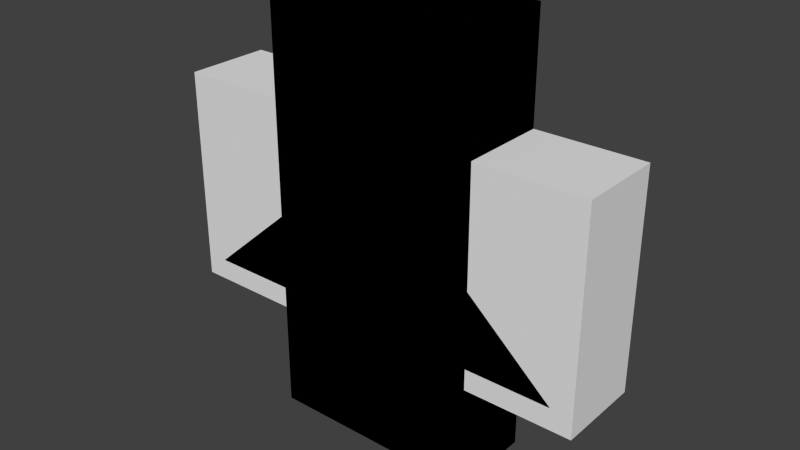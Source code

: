 # Source: arrows.blend  (saved by Blender 2.64.0; exported with 4.5.12 LTS)
import bpy
from mathutils import Matrix  # noqa: F401  (used for matrix-valued properties, if any)

bpy.ops.wm.read_factory_settings(use_empty=True)
scene = bpy.context.scene
scene.name = 'Scene'

# ---- collections
col_collection_1 = bpy.data.collections.new('Collection 1'); scene.collection.children.link(col_collection_1)
col_collection_2 = bpy.data.collections.new('Collection 2'); scene.collection.children.link(col_collection_2)
col_collection_3 = bpy.data.collections.new('Collection 3'); scene.collection.children.link(col_collection_3)
col_collection_4 = bpy.data.collections.new('Collection 4'); scene.collection.children.link(col_collection_4)

# ---- materials (node trees are filled in below, after node groups)
mat_material = bpy.data.materials.new('Material')
mat_material.alpha_threshold = 0.0
mat_material.use_transparent_shadow = False
mat_material.roughness = 0.5
mat_material.line_color = (0.0, 0.0, 0.0, 1.0)

# ---- material node trees

# ---- world
world_world = bpy.data.worlds.new('World'); scene.world = world_world
world_world.color = (0.05088, 0.05088, 0.05088)
world_world.use_sun_shadow = False
world_world.sun_shadow_jitter_overblur = 0.0
world_world.cycles.sampling_method = 'MANUAL'
world_world.cycles.sample_map_resolution = 256

# ---- meshes
me_cube = bpy.data.meshes.new('Cube')
me_cube.from_pydata([(0.25, 0.1, 0.5), (0.25, 0.1, -0.5), (-0.25, 0.1, -0.5), (-0.25, 0.1, 0.5), (0.25, -0.1, 0.5), (0.25, -0.1, -0.5), (-0.25, -0.1, -0.5), (-0.25, -0.1, 0.5)], [], [(0, 1, 2, 3), (4, 7, 6, 5), (0, 4, 5, 1), (1, 5, 6, 2), (2, 6, 7, 3), (4, 0, 3, 7)])
me_cube.materials.append(mat_material)
me_cube.use_remesh_preserve_volume = False
me_cube.use_remesh_preserve_attributes = False
me_cube.use_mirror_vertex_groups = False
me_cube.update()
me_cube_001 = bpy.data.meshes.new('Cube.001')
me_cube_001.from_pydata([(-0.25, 0.1, -0.25), (-0.25, 0.1, 0.5), (0.25, 0.1, 0.5), (0.25, 0.1, -0.25), (-0.25, -0.1, -0.25), (-0.25, -0.1, 0.5), (0.25, -0.1, 0.5), (0.25, -0.1, -0.25), (-0.25, 0.1, 0.25), (0.25, 0.1, 0.25), (-0.25, -0.1, 0.25), (0.25, -0.1, 0.25), (0.5, -0.1, 0.25), (0.5, 0.1, 0.25), (0.5, -0.1, -0.25), (0.5, 0.1, -0.25)], [], [(8, 1, 2, 9), (10, 11, 6, 5), (8, 10, 5, 1), (1, 5, 6, 2), (15, 14, 7, 3), (4, 0, 3, 7), (0, 8, 9, 3), (4, 7, 11, 10), (0, 4, 10, 8), (2, 6, 11, 9), (13, 15, 3, 9), (11, 7, 14, 12), (12, 13, 9, 11), (13, 12, 14, 15)])
me_cube_001.materials.append(mat_material)
me_cube_001.use_remesh_preserve_volume = False
me_cube_001.use_remesh_preserve_attributes = False
me_cube_001.use_mirror_vertex_groups = False
me_cube_001.update()
me_cube_002 = bpy.data.meshes.new('Cube.002')
me_cube_002.from_pydata([(0.25, 0.1, -0.25), (0.25, 0.1, 0.5), (-0.25, 0.1, 0.5), (-0.25, 0.1, -0.25), (0.25, -0.1, -0.25), (0.25, -0.1, 0.5), (-0.25, -0.1, 0.5), (-0.25, -0.1, -0.25), (0.25, 0.1, 0.25), (-0.25, 0.1, 0.25), (0.25, -0.1, 0.25), (-0.25, -0.1, 0.25), (-0.5, -0.1, 0.25), (-0.5, 0.1, 0.25), (-0.5, -0.1, -0.25), (-0.5, 0.1, -0.25)], [], [(8, 9, 2, 1), (10, 5, 6, 11), (8, 1, 5, 10), (1, 2, 6, 5), (15, 3, 7, 14), (4, 7, 3, 0), (0, 3, 9, 8), (4, 10, 11, 7), (0, 8, 10, 4), (2, 9, 11, 6), (13, 9, 3, 15), (11, 12, 14, 7), (12, 11, 9, 13), (13, 15, 14, 12)])
me_cube_002.materials.append(mat_material)
me_cube_002.use_remesh_preserve_volume = False
me_cube_002.use_remesh_preserve_attributes = False
me_cube_002.use_mirror_vertex_groups = False
me_cube_002.update()
me_cube_003 = bpy.data.meshes.new('Cube.003')
me_cube_003.from_pydata([(0.25, 0.1, -0.2), (0.25, 0.1, -0.5), (-0.25, 0.1, -0.5), (-0.25, 0.1, -0.2), (0.25, -0.1, -0.2), (0.25, -0.1, -0.5), (-0.25, -0.1, -0.5), (-0.25, -0.1, -0.2), (0.45, 0.1, -0.2), (-0.45, 0.1, -0.2), (0.45, -0.1, -0.2), (-0.45, -0.1, -0.2), (8.941e-08, 0.1, -0.2), (-2.98e-08, 0.1, -0.5), (1.192e-07, -0.1, -0.2), (-2.533e-07, -0.1, -0.5), (2.682e-07, 0.1, 0.2), (3.278e-07, -0.1, 0.2)], [], [(12, 13, 2, 3), (14, 7, 6, 15), (0, 4, 5, 1), (13, 15, 6, 2), (2, 6, 7, 3), (12, 3, 9, 16), (17, 16, 9, 11), (17, 11, 7, 14), (8, 10, 4, 0), (3, 7, 11, 9), (0, 1, 13, 12), (4, 14, 15, 5), (1, 5, 15, 13), (0, 12, 16, 8), (10, 8, 16, 17), (10, 17, 14, 4)])
me_cube_003.materials.append(mat_material)
me_cube_003.use_remesh_preserve_volume = False
me_cube_003.use_remesh_preserve_attributes = False
me_cube_003.use_mirror_vertex_groups = False
me_cube_003.update()

# ---- objects
ob_path_straight = bpy.data.objects.new('path_straight', me_cube)
ob_path_left = bpy.data.objects.new('path_left', me_cube_001)
ob_path_right = bpy.data.objects.new('path_right', me_cube_002)
ob_path_arrow = bpy.data.objects.new('path_arrow', me_cube_003)

# ---- transforms, parenting, visibility, modifiers, constraints
ob_path_straight.location = (0.0, 0.0, 0.0)
ob_path_straight.lock_rotations_4d = False
ob_path_straight.empty_display_type = 'ARROWS'
ob_path_straight.lineart.crease_threshold = 0.0
ob_path_left.location = (0.0, 0.0, 0.0)
ob_path_left.lock_rotations_4d = False
ob_path_left.empty_display_type = 'ARROWS'
ob_path_left.lineart.crease_threshold = 0.0
ob_path_right.location = (0.0, 0.0, 0.0)
ob_path_right.lock_rotations_4d = False
ob_path_right.empty_display_type = 'ARROWS'
ob_path_right.lineart.crease_threshold = 0.0
ob_path_arrow.location = (0.0, 0.0, 0.0)
ob_path_arrow.lock_rotations_4d = False
ob_path_arrow.empty_display_type = 'ARROWS'
ob_path_arrow.lineart.crease_threshold = 0.0

# ---- collection membership
col_collection_1.objects.link(ob_path_straight)
col_collection_2.objects.link(ob_path_left)
col_collection_3.objects.link(ob_path_right)
col_collection_4.objects.link(ob_path_arrow)

# ---- scene / render settings (as saved in the file)
scene.frame_start = 1; scene.frame_end = 250; scene.frame_set(1)
scene.render.engine = 'BLENDER_EEVEE_NEXT'
scene.render.image_settings.color_mode = 'RGB'
scene.render.image_settings.compression = 90
scene.render.resolution_percentage = 50
scene.render.dither_intensity = 0.0
scene.render.bake_margin = 2
scene.render.bake_bias = 0.0
scene.cycles.use_denoising = False
scene.cycles.samples = 10
scene.cycles.sampling_pattern = 'TABULATED_SOBOL'
scene.cycles.light_sampling_threshold = 0.0
scene.cycles.use_adaptive_sampling = False
scene.cycles.use_light_tree = False
scene.cycles.blur_glossy = 0.0
scene.cycles.volume_bounces = 1
scene.cycles.pixel_filter_type = 'GAUSSIAN'
scene.cycles.sample_clamp_indirect = 0.0
scene.view_settings.view_transform = 'Standard'
bpy.context.view_layer.update()

# ---- added for rendering (the .blend has no active camera and no usable light): camera, sun
cam_auto = bpy.data.cameras.new('AutoCamera')
cam_auto.lens = 50.0
cam_auto.sensor_width = 36.0
cam_auto.clip_end = 1000.0
ob_auto_camera = bpy.data.objects.new('AutoCamera', cam_auto)
scene.collection.objects.link(ob_auto_camera)
ob_auto_camera.location = (1.32149, -1.58578, 1.05719)
ob_auto_camera.rotation_euler = (1.09748, -7.21219e-08, 0.694738)
scene.camera = ob_auto_camera
light_auto_sun = bpy.data.lights.new('AutoSun', 'SUN')
light_auto_sun.energy = 3.0
light_auto_sun.angle = 0.0523599
ob_auto_sun = bpy.data.objects.new('AutoSun', light_auto_sun)
scene.collection.objects.link(ob_auto_sun)
ob_auto_sun.rotation_euler = (0.872665, 0.174533, 0.523599)
bpy.context.view_layer.update()

